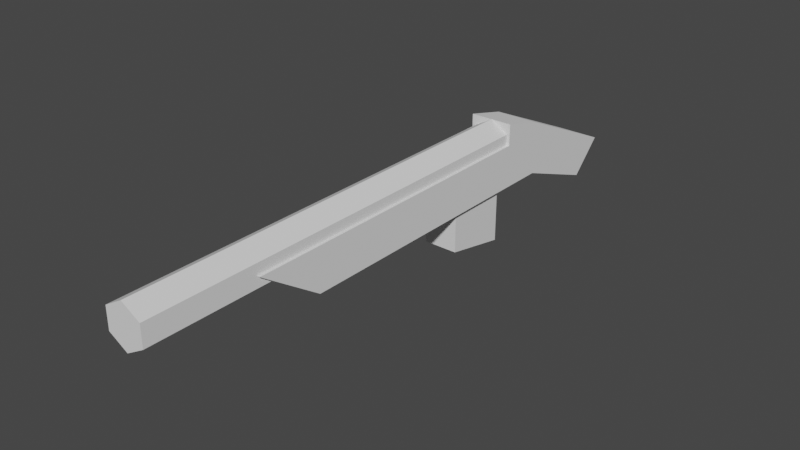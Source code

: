 # Source: shotgun.blend  (saved by Blender 3.5.10; exported with 4.5.12 LTS)
import bpy
from mathutils import Matrix  # noqa: F401  (used for matrix-valued properties, if any)

bpy.ops.wm.read_factory_settings(use_empty=True)
scene = bpy.context.scene
scene.name = 'Scene'

# ---- world
world_world = bpy.data.worlds.new('World'); scene.world = world_world
world_world.use_nodes = True; world_world.node_tree.nodes.clear()
_N = world_world.node_tree.nodes; _L = world_world.node_tree.links
n0 = _N.new('ShaderNodeOutputWorld'); n0.name = 'World Output'; n0.location = (300, 300)
n1 = _N.new('ShaderNodeBackground'); n1.name = 'Background'; n1.location = (10, 300)
n1.inputs[0].default_value = (0.05088, 0.05088, 0.05088, 1.0)
_L.new(n1.outputs[0], n0.inputs[0])
n0.is_active_output = True
world_world.color = (0.05088, 0.05088, 0.05088)
world_world.use_sun_shadow = False
world_world.sun_shadow_jitter_overblur = 0.0

# ---- meshes
me_cylinder_002 = bpy.data.meshes.new('Cylinder.002')
me_cylinder_002.from_pydata([(0.0, 0.05, -0.5), (0.05, -0.1, -0.6), (0.05, 0.025, -0.6), (-0.05, -0.1, 0.1034), (0.0, 0.05, 0.5), (-0.05, 0.0, 0.25), (0.05, 0.05, -0.5), (0.0433, 0.025, -0.5), (-0.05, -0.1, -0.6), (-0.05, -0.1, -0.5), (-0.05, 0.025, -0.6), (0.0433, 0.025, 0.5), (-0.05, 0.0, -0.5), (-0.05, 0.05, -0.5), (0.05, -0.175, -0.8), (0.05, -0.1, 0.1034), (0.05, -0.1, -0.875), (0.0433, -0.025, 0.5), (-0.05, -0.1, -0.875), (0.05, 0.0, 0.25), (-0.05, -0.175, -0.8), (0.05, -0.1, -0.5), (0.0, -0.05, 0.5), (0.05, 0.0, -0.5), (-0.0433, -0.025, 0.5), (-0.0433, 0.025, -0.5), (-0.0433, 0.025, 0.5), (0.0433, 0.0, 0.25), (0.0433, -0.025, 0.2133), (0.0433, 0.0, -0.5), (0.0, -0.05, 0.1767), (-0.0433, -0.025, 0.2133), (-0.0433, 0.0, 0.25), (-0.0433, 0.0, -0.5)], [], [(0, 4, 11, 7), (29, 7, 11, 17, 28, 27), (28, 17, 22, 30), (30, 22, 24, 31), (22, 17, 11, 4, 26, 24), (32, 31, 24, 26, 25, 33), (26, 4, 0, 25), (3, 5, 12, 9), (21, 23, 19, 15), (32, 5, 3, 15, 19, 27, 28, 30, 31), (9, 21, 15, 3), (12, 5, 32, 33), (27, 19, 23, 29), (6, 23, 21, 1, 2), (13, 12, 33, 25, 0, 7, 29, 23, 6), (9, 12, 13, 10, 8), (10, 2, 16, 18), (21, 9, 8, 1), (13, 6, 2, 10), (20, 18, 16, 14), (8, 10, 18, 20), (2, 1, 14, 16), (1, 8, 20, 14)])
me_cylinder_002.polygons.foreach_set('material_index', [0, 0, 0, 0, 0, 0, 0, 568, 568, 568, 568, 568, 568, 0, 0, 0, 0, 0, 0, 0, 0, 0, 0])
_uv = me_cylinder_002.uv_layers.new(name='UVMap')
_uv.uv.foreach_set('vector', [1.0, 0.5, 1.0, 1.0, 0.8333, 1.0, 0.8333, 0.5, 0.75, 0.5, 0.8333, 0.5, 0.8333, 1.0, 0.6667, 1.0, 0.6667, 0.8567, 0.75, 0.875, 0.6667, 0.8567, 0.6667, 1.0, 0.5, 1.0, 0.5, 0.8383, 0.5, 0.8383, 0.5, 1.0, 0.3333, 1.0, 0.3333, 0.8567, 0.25, 0.01, 0.4578, 0.13, 0.4578, 0.37, 0.25, 0.49, 0.04215, 0.37, 0.04215, 0.13, 0.25, 0.875, 0.3333, 0.8567, 0.3333, 1.0, 0.1667, 1.0, 0.1667, 0.5, 0.25, 0.5, 0.1667, 1.0, -8.941e-08, 1.0, -8.941e-08, 0.5, 0.1667, 0.5, 0.375, 0.0, 0.625, 0.0, 0.625, 0.25, 0.375, 0.25, 0.375, 0.5, 0.625, 0.5, 0.625, 0.75, 0.375, 0.75, 0.625, 0.9833, 0.625, 1.0, 0.375, 1.0, 0.375, 0.75, 0.625, 0.75, 0.625, 0.7667, 0.5625, 0.7667, 0.5, 0.875, 0.5625, 0.9833, 0.125, 0.75, 0.375, 0.5, 0.375, 0.5, 0.125, 0.75, 0.875, 0.5, 0.875, 0.5, 0.8583, 0.5, 0.8583, 0.5, 0.6417, 0.5, 0.625, 0.75, 0.625, 0.75, 0.6417, 0.5, 0.625, 0.25, 0.5417, 0.25, 0.375, 0.25, 0.375, 0.0, 0.625, 0.0, 0.375, 0.5, 0.375, 0.5, 0.375, 0.4833, 0.375, 0.4833, 0.375, 0.375, 0.375, 0.2667, 0.375, 0.2667, 0.375, 0.25, 0.375, 0.25, 0.375, 0.5, 0.5417, 0.5, 0.625, 0.5, 0.625, 0.75, 0.375, 0.75, 0.625, 0.75, 0.875, 0.75, 0.875, 0.75, 0.625, 0.75, 0.125, 0.75, 0.375, 0.5, 0.375, 0.5, 0.125, 0.75, 0.625, 0.5, 0.875, 0.5, 0.875, 0.75, 0.625, 0.75, 0.375, 0.75, 0.625, 0.75, 0.625, 1.0, 0.375, 1.0, 0.375, 0.75, 0.625, 0.75, 0.625, 0.75, 0.375, 0.75, 0.625, 0.0, 0.375, 0.0, 0.375, 0.0, 0.625, 0.0, 0.125, 0.75, 0.375, 0.75, 0.375, 0.75, 0.125, 0.75])
me_cylinder_002.update()
me_cube_001 = bpy.data.meshes.new('Cube.001')
me_cube_001.from_pydata([(-1.0, -1.0, -0.6), (-1.0, -1.0, 1.0), (-1.0, 1.0, -1.0), (-1.0, 1.0, 1.0), (1.0, -1.0, -0.6), (1.0, -1.0, 1.0), (1.0, 1.0, -1.0), (1.0, 1.0, 1.0)], [], [(0, 1, 3, 2), (2, 3, 7, 6), (6, 7, 5, 4), (4, 5, 1, 0), (2, 6, 4, 0), (7, 3, 1, 5)])
_uv = me_cube_001.uv_layers.new(name='UVMap')
_uv.uv.foreach_set('vector', [0.375, 0.0, 0.625, 0.0, 0.625, 0.25, 0.375, 0.25, 0.375, 0.25, 0.625, 0.25, 0.625, 0.5, 0.375, 0.5, 0.375, 0.5, 0.625, 0.5, 0.625, 0.75, 0.375, 0.75, 0.375, 0.75, 0.625, 0.75, 0.625, 1.0, 0.375, 1.0, 0.125, 0.5, 0.375, 0.5, 0.375, 0.75, 0.125, 0.75, 0.625, 0.5, 0.875, 0.5, 0.875, 0.75, 0.625, 0.75])
me_cube_001.update()

# ---- objects
ob_shotgun = bpy.data.objects.new('Shotgun', me_cylinder_002)
ob_magazine = bpy.data.objects.new('Magazine', me_cube_001)

# ---- transforms, parenting, visibility, modifiers, constraints
ob_shotgun.location = (0.0, -0.5, 0.0)
ob_shotgun.rotation_euler = (1.571, 0.0, 0.0)
ob_magazine.location = (0.0, -0.1, -0.15)
ob_magazine.scale = (0.04, 0.075, 0.075)

# ---- collection membership
scene.collection.objects.link(ob_shotgun)
scene.collection.objects.link(ob_magazine)

# ---- scene / render settings (as saved in the file)
scene.frame_start = 1; scene.frame_end = 250; scene.frame_set(1)
scene.render.engine = 'BLENDER_EEVEE_NEXT'
scene.cycles.sampling_pattern = 'TABULATED_SOBOL'
scene.cycles.use_light_tree = False
scene.view_settings.view_transform = 'Filmic'
bpy.context.view_layer.update()

# ---- added for rendering (the .blend has no active camera and no usable light): camera, sun
cam_auto = bpy.data.cameras.new('AutoCamera')
cam_auto.lens = 50.0
cam_auto.sensor_width = 36.0
cam_auto.clip_end = 1000.0
ob_auto_camera = bpy.data.objects.new('AutoCamera', cam_auto)
scene.collection.objects.link(ob_auto_camera)
ob_auto_camera.location = (1.30067, -1.87331, 0.953038)
ob_auto_camera.rotation_euler = (1.09748, -7.21219e-08, 0.694738)
scene.camera = ob_auto_camera
light_auto_sun = bpy.data.lights.new('AutoSun', 'SUN')
light_auto_sun.energy = 3.0
light_auto_sun.angle = 0.0523599
ob_auto_sun = bpy.data.objects.new('AutoSun', light_auto_sun)
scene.collection.objects.link(ob_auto_sun)
ob_auto_sun.rotation_euler = (0.872665, 0.174533, 0.523599)
bpy.context.view_layer.update()

